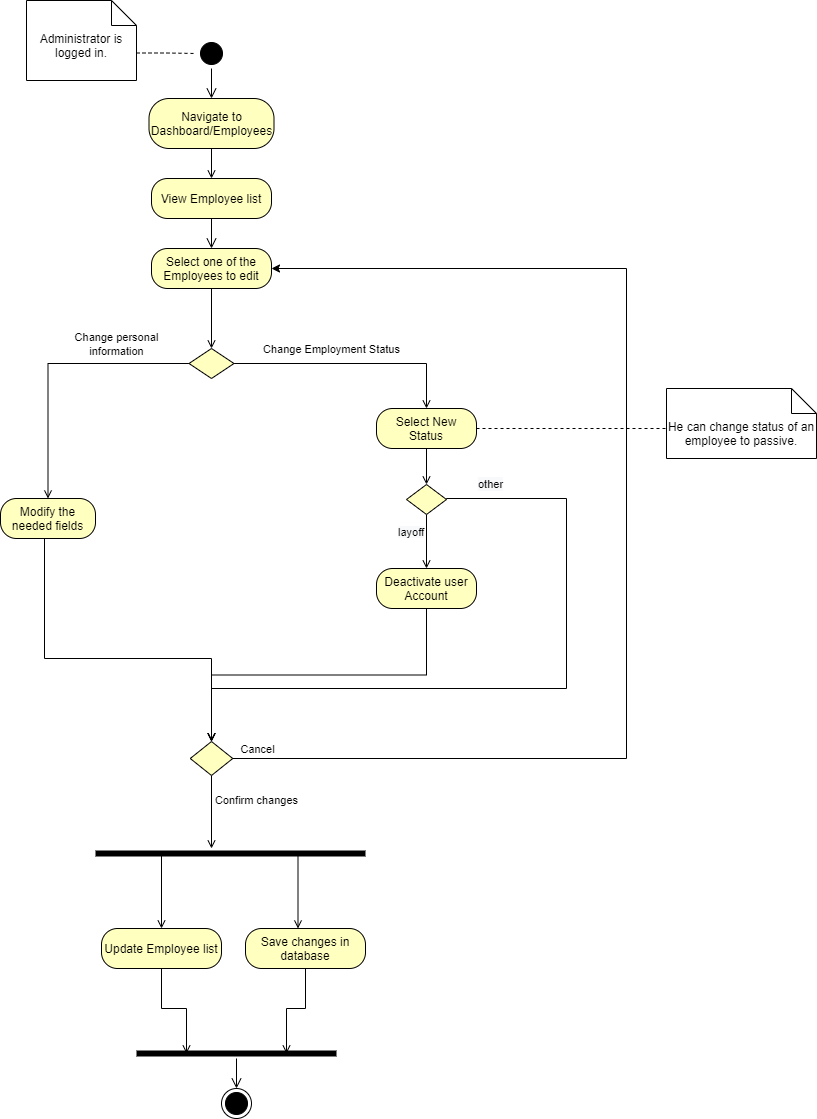

The diagram above was exported from draw.io. Its source (the exported page's mxGraphModel, read from the mxfile embedded in the PNG):
<mxGraphModel dx="1938" dy="548" grid="1" gridSize="10" guides="1" tooltips="1" connect="1" arrows="1" fold="1" page="1" pageScale="1" pageWidth="900" pageHeight="1600" math="0" shadow="0">
  <root>
    <mxCell id="0" />
    <mxCell id="1" parent="0" />
    <mxCell id="1GEvWziIjYHxJSn1xdUC-1" value="" style="ellipse;html=1;shape=startState;fillColor=#000000;" parent="1" vertex="1">
      <mxGeometry x="90" y="60" width="30" height="30" as="geometry" />
    </mxCell>
    <mxCell id="1GEvWziIjYHxJSn1xdUC-2" value="" style="edgeStyle=orthogonalEdgeStyle;html=1;verticalAlign=bottom;endArrow=open;endSize=8;entryX=0.5;entryY=0;entryDx=0;entryDy=0;" parent="1" source="1GEvWziIjYHxJSn1xdUC-1" target="1GEvWziIjYHxJSn1xdUC-3" edge="1">
      <mxGeometry relative="1" as="geometry">
        <mxPoint x="105" y="150" as="targetPoint" />
      </mxGeometry>
    </mxCell>
    <mxCell id="8FeBmEJeLqh5iT9cbRdd-1" style="edgeStyle=orthogonalEdgeStyle;rounded=0;orthogonalLoop=1;jettySize=auto;html=1;exitX=0.5;exitY=1;exitDx=0;exitDy=0;entryX=0.5;entryY=0;entryDx=0;entryDy=0;endArrow=open;endFill=0;" parent="1" source="1GEvWziIjYHxJSn1xdUC-3" target="1GEvWziIjYHxJSn1xdUC-18" edge="1">
      <mxGeometry relative="1" as="geometry" />
    </mxCell>
    <mxCell id="1GEvWziIjYHxJSn1xdUC-3" value="Navigate to Dashboard/Employees" style="rounded=1;whiteSpace=wrap;html=1;arcSize=40;fontColor=#000000;fillColor=#ffffc0;" parent="1" vertex="1">
      <mxGeometry x="42.5" y="120" width="125" height="50" as="geometry" />
    </mxCell>
    <mxCell id="1GEvWziIjYHxJSn1xdUC-6" value="" style="edgeStyle=orthogonalEdgeStyle;html=1;verticalAlign=bottom;endArrow=open;endSize=8;entryX=0.5;entryY=0;entryDx=0;entryDy=0;startArrow=none;" parent="1" source="1GEvWziIjYHxJSn1xdUC-18" target="1GEvWziIjYHxJSn1xdUC-7" edge="1">
      <mxGeometry relative="1" as="geometry">
        <mxPoint x="105" y="370" as="targetPoint" />
      </mxGeometry>
    </mxCell>
    <mxCell id="8FeBmEJeLqh5iT9cbRdd-7" style="edgeStyle=orthogonalEdgeStyle;rounded=0;orthogonalLoop=1;jettySize=auto;html=1;exitX=0.5;exitY=1;exitDx=0;exitDy=0;entryX=0.5;entryY=0;entryDx=0;entryDy=0;endArrow=open;endFill=0;" parent="1" source="1GEvWziIjYHxJSn1xdUC-7" target="8FeBmEJeLqh5iT9cbRdd-6" edge="1">
      <mxGeometry relative="1" as="geometry" />
    </mxCell>
    <mxCell id="1GEvWziIjYHxJSn1xdUC-7" value="Select one of the Employees to edit" style="rounded=1;whiteSpace=wrap;html=1;arcSize=40;fontColor=#000000;fillColor=#ffffc0;" parent="1" vertex="1">
      <mxGeometry x="45" y="270" width="120" height="40" as="geometry" />
    </mxCell>
    <mxCell id="1GEvWziIjYHxJSn1xdUC-18" value="View Employee list" style="rounded=1;whiteSpace=wrap;html=1;arcSize=40;fontColor=#000000;fillColor=#ffffc0;" parent="1" vertex="1">
      <mxGeometry x="44.99999999999994" y="200" width="120" height="40" as="geometry" />
    </mxCell>
    <mxCell id="-yr5lzrPsE54ARydEreF-3" style="edgeStyle=orthogonalEdgeStyle;rounded=0;orthogonalLoop=1;jettySize=auto;html=1;exitX=0.75;exitY=0.5;exitDx=0;exitDy=0;exitPerimeter=0;endArrow=open;endFill=0;" parent="1" source="1GEvWziIjYHxJSn1xdUC-22" target="1GEvWziIjYHxJSn1xdUC-25" edge="1">
      <mxGeometry relative="1" as="geometry">
        <Array as="points">
          <mxPoint x="192" y="970" />
          <mxPoint x="192" y="970" />
        </Array>
      </mxGeometry>
    </mxCell>
    <mxCell id="-yr5lzrPsE54ARydEreF-7" style="edgeStyle=orthogonalEdgeStyle;rounded=0;orthogonalLoop=1;jettySize=auto;html=1;exitX=0.25;exitY=0.5;exitDx=0;exitDy=0;exitPerimeter=0;endArrow=open;endFill=0;" parent="1" source="1GEvWziIjYHxJSn1xdUC-22" target="1GEvWziIjYHxJSn1xdUC-27" edge="1">
      <mxGeometry relative="1" as="geometry">
        <Array as="points">
          <mxPoint x="55" y="875" />
        </Array>
      </mxGeometry>
    </mxCell>
    <mxCell id="1GEvWziIjYHxJSn1xdUC-22" value="" style="shape=line;html=1;strokeWidth=6;" parent="1" vertex="1">
      <mxGeometry x="-11" y="870" width="270" height="10" as="geometry" />
    </mxCell>
    <mxCell id="-yr5lzrPsE54ARydEreF-6" style="edgeStyle=orthogonalEdgeStyle;rounded=0;orthogonalLoop=1;jettySize=auto;html=1;exitX=0.5;exitY=1;exitDx=0;exitDy=0;entryX=0.75;entryY=0.5;entryDx=0;entryDy=0;entryPerimeter=0;endArrow=open;endFill=0;" parent="1" source="1GEvWziIjYHxJSn1xdUC-25" target="1GEvWziIjYHxJSn1xdUC-29" edge="1">
      <mxGeometry relative="1" as="geometry" />
    </mxCell>
    <mxCell id="1GEvWziIjYHxJSn1xdUC-25" value="Save changes in database" style="rounded=1;whiteSpace=wrap;html=1;arcSize=40;fontColor=#000000;fillColor=#ffffc0;" parent="1" vertex="1">
      <mxGeometry x="139" y="950" width="120" height="40" as="geometry" />
    </mxCell>
    <mxCell id="-yr5lzrPsE54ARydEreF-4" style="edgeStyle=orthogonalEdgeStyle;rounded=0;orthogonalLoop=1;jettySize=auto;html=1;exitX=0.5;exitY=1;exitDx=0;exitDy=0;entryX=0.25;entryY=0.5;entryDx=0;entryDy=0;entryPerimeter=0;endArrow=open;endFill=0;" parent="1" source="1GEvWziIjYHxJSn1xdUC-27" target="1GEvWziIjYHxJSn1xdUC-29" edge="1">
      <mxGeometry relative="1" as="geometry" />
    </mxCell>
    <mxCell id="1GEvWziIjYHxJSn1xdUC-27" value="Update Employee list" style="rounded=1;whiteSpace=wrap;html=1;arcSize=40;fontColor=#000000;fillColor=#ffffc0;" parent="1" vertex="1">
      <mxGeometry x="-5" y="950" width="120" height="40" as="geometry" />
    </mxCell>
    <mxCell id="1GEvWziIjYHxJSn1xdUC-29" value="" style="shape=line;html=1;strokeWidth=6;" parent="1" vertex="1">
      <mxGeometry x="30" y="1070" width="200" height="10" as="geometry" />
    </mxCell>
    <mxCell id="1GEvWziIjYHxJSn1xdUC-30" value="" style="edgeStyle=orthogonalEdgeStyle;html=1;verticalAlign=bottom;endArrow=open;endSize=8;rounded=0;" parent="1" source="1GEvWziIjYHxJSn1xdUC-29" target="1GEvWziIjYHxJSn1xdUC-31" edge="1">
      <mxGeometry relative="1" as="geometry">
        <mxPoint x="205" y="1320" as="targetPoint" />
      </mxGeometry>
    </mxCell>
    <mxCell id="1GEvWziIjYHxJSn1xdUC-31" value="" style="ellipse;html=1;shape=endState;fillColor=#000000;" parent="1" vertex="1">
      <mxGeometry x="115" y="1110" width="30" height="30" as="geometry" />
    </mxCell>
    <mxCell id="LRqQi7TWGHtxYtqvQVqQ-18" value="Confirm changes" style="edgeStyle=orthogonalEdgeStyle;rounded=0;orthogonalLoop=1;jettySize=auto;html=1;exitX=0.5;exitY=1;exitDx=0;exitDy=0;endArrow=open;endFill=0;" parent="1" source="LRqQi7TWGHtxYtqvQVqQ-8" edge="1">
      <mxGeometry x="-0.3158" y="45" relative="1" as="geometry">
        <mxPoint as="offset" />
        <mxPoint x="105" y="870" as="targetPoint" />
      </mxGeometry>
    </mxCell>
    <mxCell id="8FeBmEJeLqh5iT9cbRdd-34" style="edgeStyle=orthogonalEdgeStyle;rounded=0;orthogonalLoop=1;jettySize=auto;html=1;exitX=1;exitY=0.5;exitDx=0;exitDy=0;entryX=1;entryY=0.5;entryDx=0;entryDy=0;" parent="1" source="LRqQi7TWGHtxYtqvQVqQ-8" target="1GEvWziIjYHxJSn1xdUC-7" edge="1">
      <mxGeometry relative="1" as="geometry">
        <Array as="points">
          <mxPoint x="520" y="780" />
          <mxPoint x="520" y="290" />
        </Array>
      </mxGeometry>
    </mxCell>
    <mxCell id="LRqQi7TWGHtxYtqvQVqQ-8" value="" style="rhombus;whiteSpace=wrap;html=1;fillColor=#ffffc0;" parent="1" vertex="1">
      <mxGeometry x="83.75" y="763" width="42.5" height="34" as="geometry" />
    </mxCell>
    <mxCell id="8FeBmEJeLqh5iT9cbRdd-38" style="edgeStyle=orthogonalEdgeStyle;rounded=0;orthogonalLoop=1;jettySize=auto;html=1;exitX=0.5;exitY=1;exitDx=0;exitDy=0;entryX=0.5;entryY=0;entryDx=0;entryDy=0;endArrow=open;endFill=0;" parent="1" source="LRqQi7TWGHtxYtqvQVqQ-15" target="LRqQi7TWGHtxYtqvQVqQ-8" edge="1">
      <mxGeometry relative="1" as="geometry">
        <mxPoint x="57.5" y="710" as="targetPoint" />
        <Array as="points">
          <mxPoint x="-62" y="680" />
          <mxPoint x="105" y="680" />
        </Array>
      </mxGeometry>
    </mxCell>
    <mxCell id="LRqQi7TWGHtxYtqvQVqQ-15" value="Modify the needed fields" style="rounded=1;whiteSpace=wrap;html=1;arcSize=40;fontColor=#000000;fillColor=#ffffc0;" parent="1" vertex="1">
      <mxGeometry x="-106" y="520" width="95" height="40" as="geometry" />
    </mxCell>
    <mxCell id="X5bNSbkaAanvAHG4JRXD-3" value="He can change status of an employee to passive." style="shape=note2;boundedLbl=1;whiteSpace=wrap;html=1;size=25;verticalAlign=top;align=center;" parent="1" vertex="1">
      <mxGeometry x="560" y="410" width="150" height="70" as="geometry" />
    </mxCell>
    <mxCell id="X5bNSbkaAanvAHG4JRXD-7" style="edgeStyle=orthogonalEdgeStyle;rounded=0;orthogonalLoop=1;jettySize=auto;html=1;entryX=0;entryY=0.5;entryDx=0;entryDy=0;dashed=1;endArrow=none;endFill=0;exitX=0;exitY=0;exitDx=110;exitDy=52.5;exitPerimeter=0;" parent="1" source="X5bNSbkaAanvAHG4JRXD-6" target="1GEvWziIjYHxJSn1xdUC-1" edge="1">
      <mxGeometry relative="1" as="geometry" />
    </mxCell>
    <mxCell id="X5bNSbkaAanvAHG4JRXD-6" value="Administrator is logged in." style="shape=note2;boundedLbl=1;whiteSpace=wrap;html=1;size=25;verticalAlign=top;align=center;" parent="1" vertex="1">
      <mxGeometry x="-80" y="22" width="110" height="80" as="geometry" />
    </mxCell>
    <mxCell id="8FeBmEJeLqh5iT9cbRdd-8" style="edgeStyle=orthogonalEdgeStyle;rounded=0;orthogonalLoop=1;jettySize=auto;html=1;exitX=0;exitY=0.5;exitDx=0;exitDy=0;endArrow=open;endFill=0;" parent="1" source="8FeBmEJeLqh5iT9cbRdd-6" target="LRqQi7TWGHtxYtqvQVqQ-15" edge="1">
      <mxGeometry relative="1" as="geometry" />
    </mxCell>
    <mxCell id="8FeBmEJeLqh5iT9cbRdd-12" style="edgeStyle=orthogonalEdgeStyle;rounded=0;orthogonalLoop=1;jettySize=auto;html=1;exitX=1;exitY=0.5;exitDx=0;exitDy=0;entryX=0.5;entryY=0;entryDx=0;entryDy=0;endArrow=open;endFill=0;" parent="1" source="8FeBmEJeLqh5iT9cbRdd-6" target="8FeBmEJeLqh5iT9cbRdd-11" edge="1">
      <mxGeometry relative="1" as="geometry" />
    </mxCell>
    <mxCell id="8FeBmEJeLqh5iT9cbRdd-6" value="" style="rhombus;whiteSpace=wrap;html=1;fillColor=#ffffc0;" parent="1" vertex="1">
      <mxGeometry x="82.5" y="370" width="45" height="30" as="geometry" />
    </mxCell>
    <mxCell id="8FeBmEJeLqh5iT9cbRdd-9" value="&lt;font style=&quot;font-size: 11px&quot;&gt;Change personal&lt;br&gt;information&lt;/font&gt;" style="text;html=1;align=center;verticalAlign=middle;resizable=0;points=[];autosize=1;strokeColor=none;" parent="1" vertex="1">
      <mxGeometry x="-40" y="350" width="100" height="30" as="geometry" />
    </mxCell>
    <mxCell id="-yr5lzrPsE54ARydEreF-11" style="edgeStyle=orthogonalEdgeStyle;rounded=0;orthogonalLoop=1;jettySize=auto;html=1;exitX=0.5;exitY=1;exitDx=0;exitDy=0;entryX=0.5;entryY=0;entryDx=0;entryDy=0;endArrow=open;endFill=0;" parent="1" source="8FeBmEJeLqh5iT9cbRdd-11" target="-yr5lzrPsE54ARydEreF-10" edge="1">
      <mxGeometry relative="1" as="geometry" />
    </mxCell>
    <mxCell id="8FeBmEJeLqh5iT9cbRdd-11" value="Select New Status" style="rounded=1;whiteSpace=wrap;html=1;arcSize=40;fontColor=#000000;fillColor=#ffffc0;" parent="1" vertex="1">
      <mxGeometry x="270" y="430" width="100" height="40" as="geometry" />
    </mxCell>
    <mxCell id="8FeBmEJeLqh5iT9cbRdd-13" value="&lt;font style=&quot;font-size: 11px&quot;&gt;Change Employment Status&lt;/font&gt;" style="text;html=1;align=center;verticalAlign=middle;resizable=0;points=[];autosize=1;strokeColor=none;" parent="1" vertex="1">
      <mxGeometry x="150" y="360" width="150" height="20" as="geometry" />
    </mxCell>
    <mxCell id="-yr5lzrPsE54ARydEreF-1" value="&lt;font style=&quot;font-size: 11px&quot;&gt;Cancel&lt;/font&gt;" style="text;html=1;align=center;verticalAlign=middle;resizable=0;points=[];autosize=1;strokeColor=none;" parent="1" vertex="1">
      <mxGeometry x="126.25" y="760" width="50" height="20" as="geometry" />
    </mxCell>
    <mxCell id="-yr5lzrPsE54ARydEreF-2" style="edgeStyle=orthogonalEdgeStyle;rounded=0;orthogonalLoop=1;jettySize=auto;html=1;dashed=1;endArrow=none;endFill=0;" parent="1" edge="1">
      <mxGeometry relative="1" as="geometry">
        <mxPoint x="370" y="450" as="sourcePoint" />
        <mxPoint x="560" y="450" as="targetPoint" />
        <Array as="points">
          <mxPoint x="370" y="450" />
          <mxPoint x="560" y="450" />
        </Array>
      </mxGeometry>
    </mxCell>
    <mxCell id="-yr5lzrPsE54ARydEreF-12" style="edgeStyle=orthogonalEdgeStyle;rounded=0;orthogonalLoop=1;jettySize=auto;html=1;exitX=0.5;exitY=1;exitDx=0;exitDy=0;endArrow=open;endFill=0;entryX=0.5;entryY=0;entryDx=0;entryDy=0;" parent="1" source="-yr5lzrPsE54ARydEreF-10" target="8FeBmEJeLqh5iT9cbRdd-32" edge="1">
      <mxGeometry relative="1" as="geometry">
        <mxPoint x="330" y="610" as="targetPoint" />
        <Array as="points" />
      </mxGeometry>
    </mxCell>
    <mxCell id="-yr5lzrPsE54ARydEreF-13" style="edgeStyle=orthogonalEdgeStyle;rounded=0;orthogonalLoop=1;jettySize=auto;html=1;exitX=1;exitY=0.5;exitDx=0;exitDy=0;endArrow=open;endFill=0;entryX=0.5;entryY=0;entryDx=0;entryDy=0;" parent="1" source="-yr5lzrPsE54ARydEreF-10" target="LRqQi7TWGHtxYtqvQVqQ-8" edge="1">
      <mxGeometry relative="1" as="geometry">
        <mxPoint x="380" y="710" as="targetPoint" />
        <Array as="points">
          <mxPoint x="460" y="520" />
          <mxPoint x="460" y="710" />
          <mxPoint x="105" y="710" />
        </Array>
      </mxGeometry>
    </mxCell>
    <mxCell id="-yr5lzrPsE54ARydEreF-10" value="" style="rhombus;whiteSpace=wrap;html=1;fillColor=#ffffc0;" parent="1" vertex="1">
      <mxGeometry x="300" y="506" width="40" height="30" as="geometry" />
    </mxCell>
    <mxCell id="-yr5lzrPsE54ARydEreF-14" value="&lt;span style=&quot;color: rgb(0 , 0 , 0) ; font-family: &amp;#34;helvetica&amp;#34; ; font-style: normal ; font-weight: 400 ; letter-spacing: normal ; text-align: center ; text-indent: 0px ; text-transform: none ; word-spacing: 0px ; background-color: rgb(248 , 249 , 250) ; display: inline ; float: none&quot;&gt;&lt;font style=&quot;font-size: 11px&quot;&gt;other&lt;/font&gt;&lt;/span&gt;" style="text;whiteSpace=wrap;html=1;" parent="1" vertex="1">
      <mxGeometry x="370" y="492" width="30" height="30" as="geometry" />
    </mxCell>
    <mxCell id="-yr5lzrPsE54ARydEreF-15" value="&lt;span style=&quot;color: rgb(0 , 0 , 0) ; font-family: &amp;#34;helvetica&amp;#34; ; font-size: 11px ; font-style: normal ; font-weight: 400 ; letter-spacing: normal ; text-align: center ; text-indent: 0px ; text-transform: none ; word-spacing: 0px ; background-color: rgb(248 , 249 , 250) ; display: inline ; float: none&quot;&gt;layoff&lt;/span&gt;" style="text;whiteSpace=wrap;html=1;" parent="1" vertex="1">
      <mxGeometry x="290" y="540" width="30" height="30" as="geometry" />
    </mxCell>
    <mxCell id="8FeBmEJeLqh5iT9cbRdd-40" style="edgeStyle=orthogonalEdgeStyle;rounded=0;orthogonalLoop=1;jettySize=auto;html=1;exitX=0.5;exitY=1;exitDx=0;exitDy=0;entryX=0.5;entryY=0;entryDx=0;entryDy=0;endArrow=open;endFill=0;" parent="1" source="8FeBmEJeLqh5iT9cbRdd-32" target="LRqQi7TWGHtxYtqvQVqQ-8" edge="1">
      <mxGeometry relative="1" as="geometry">
        <mxPoint x="128.75" y="690" as="targetPoint" />
      </mxGeometry>
    </mxCell>
    <mxCell id="8FeBmEJeLqh5iT9cbRdd-32" value="Deactivate user Account" style="rounded=1;whiteSpace=wrap;html=1;arcSize=40;fontColor=#000000;fillColor=#ffffc0;" parent="1" vertex="1">
      <mxGeometry x="270" y="590" width="100" height="40" as="geometry" />
    </mxCell>
    <mxCell id="8FeBmEJeLqh5iT9cbRdd-37" style="edgeStyle=orthogonalEdgeStyle;rounded=0;orthogonalLoop=1;jettySize=auto;html=1;exitX=0.5;exitY=1;exitDx=0;exitDy=0;entryX=0.5;entryY=0;entryDx=0;entryDy=0;endArrow=open;endFill=0;" parent="1" target="LRqQi7TWGHtxYtqvQVqQ-8" edge="1">
      <mxGeometry relative="1" as="geometry">
        <mxPoint x="105" y="730" as="sourcePoint" />
      </mxGeometry>
    </mxCell>
  </root>
</mxGraphModel>